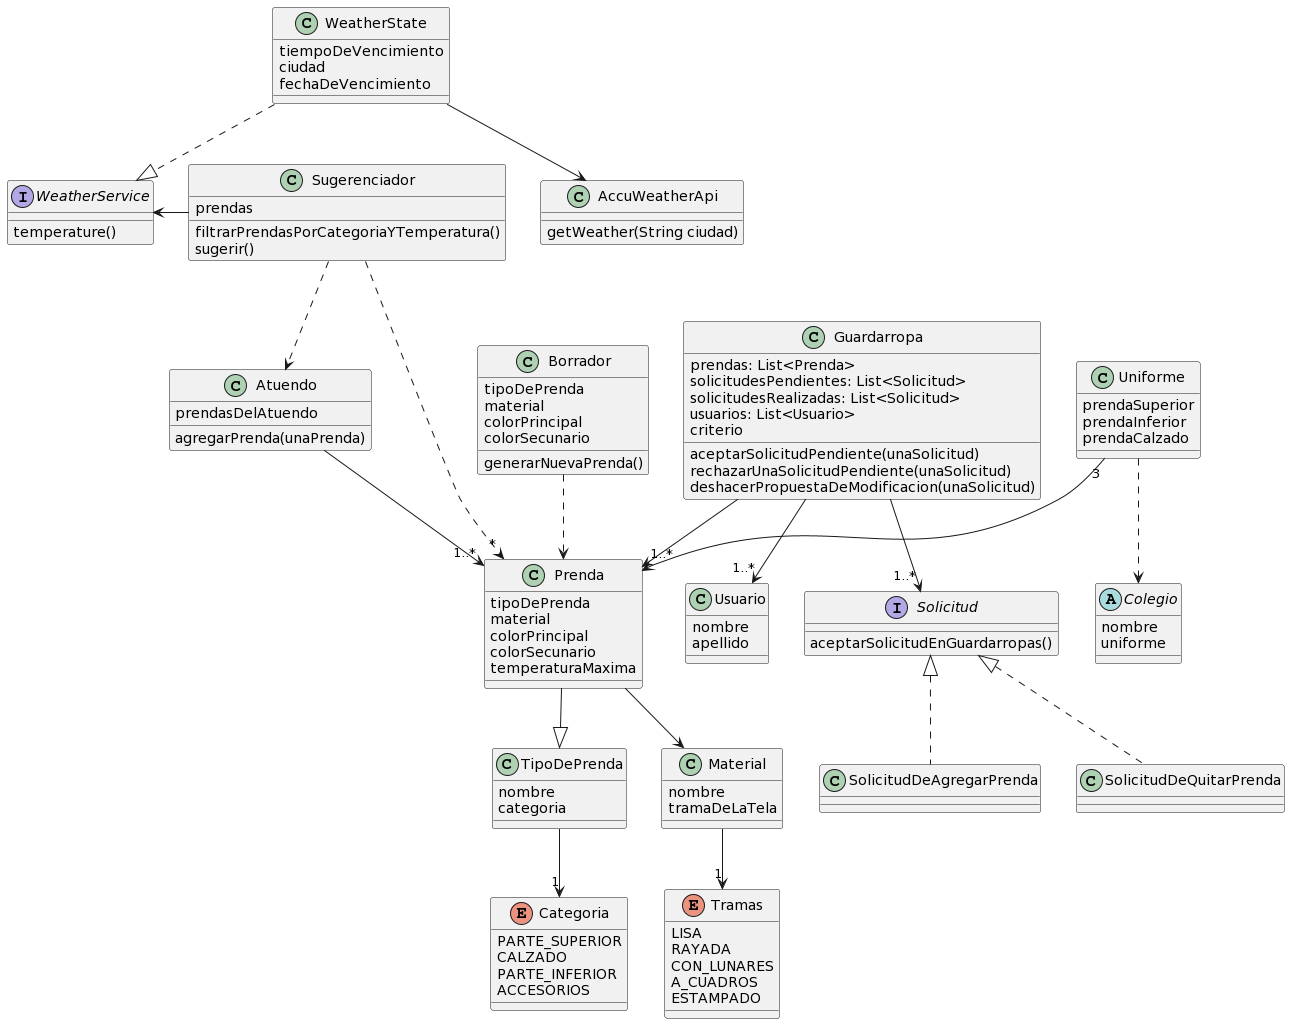

The diagram above was rendered by PlantUML. Its source (embedded in the PNG):
@startuml
class Prenda{
  tipoDePrenda
  material
  colorPrincipal
  colorSecunario
  temperaturaMaxima
}
class TipoDePrenda{
nombre
categoria
}
class Usuario{
nombre
apellido
}
class Guardarropa{
prendas: List<Prenda>
solicitudesPendientes: List<Solicitud>
solicitudesRealizadas: List<Solicitud>
usuarios: List<Usuario>
criterio
aceptarSolicitudPendiente(unaSolicitud)
rechazarUnaSolicitudPendiente(unaSolicitud)
deshacerPropuestaDeModificacion(unaSolicitud)
}
interface Solicitud{
aceptarSolicitudEnGuardarropas()
}
class SolicitudDeAgregarPrenda implements Solicitud{
}
class SolicitudDeQuitarPrenda implements Solicitud{
}
class Sugerenciador{
prendas
filtrarPrendasPorCategoriaYTemperatura()
sugerir()
}
class AccuWeatherApi{
getWeather(String ciudad)
}
enum Categoria{
  PARTE_SUPERIOR
  CALZADO
  PARTE_INFERIOR
  ACCESORIOS
}
interface WeatherService{
    temperature()
}
class WeatherState{
    tiempoDeVencimiento
    ciudad
    fechaDeVencimiento
}
class Atuendo{
prendasDelAtuendo
agregarPrenda(unaPrenda)
}
class Borrador{
tipoDePrenda
material
colorPrincipal
colorSecunario
generarNuevaPrenda()
}
abstract class Colegio{
nombre
uniforme
}
class Material{
nombre
tramaDeLaTela
}
enum Tramas{
  LISA
  RAYADA
  CON_LUNARES
  A_CUADROS
  ESTAMPADO

}
class Uniforme{
prendaSuperior
prendaInferior
prendaCalzado
}

Guardarropa -->"1..*" Solicitud
Guardarropa -->"1..*" Prenda
Guardarropa -->"1..*" Usuario
Uniforme "3"-->  Prenda
Uniforme ..> Colegio
Material -->"1" Tramas
Prenda --> Material
Borrador ..> Prenda
Sugerenciador -left-> WeatherService
Atuendo -->"1..*" Prenda
Sugerenciador ..>Atuendo
Sugerenciador ..>"*" Prenda
TipoDePrenda --> "1" Categoria
WeatherState-->AccuWeatherApi
WeatherState ..|> WeatherService
Prenda --|> TipoDePrenda
@enduml